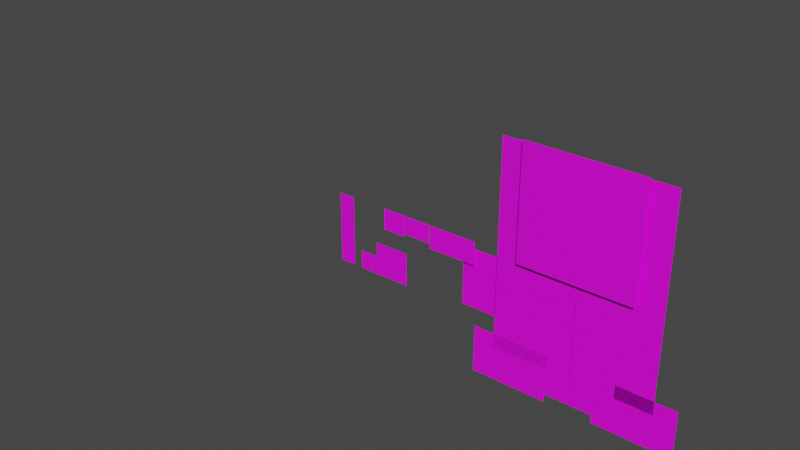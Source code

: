 # Source: Beegman.blend  (saved by Blender 2.91.10; exported with 4.5.12 LTS)
import bpy
from mathutils import Matrix  # noqa: F401  (used for matrix-valued properties, if any)

bpy.ops.wm.read_factory_settings(use_empty=True)
scene = bpy.context.scene
scene.name = 'Scene'

# ---- collections
col_collection = bpy.data.collections.new('Collection'); scene.collection.children.link(col_collection)

# ---- images (referenced by path relative to the original .blend; pixels are not part of the script)
import os
ASSET_DIR = os.environ.get("B2B_ASSET_DIR", "")  # directory of the original .blend (textures are referenced by path, not embedded)
HERE = os.path.dirname(os.path.abspath(__file__))  # packed textures are extracted next to this script under _unpacked/

def load_image(name, relpath, width, height, colorspace="sRGB"):
    """Load a texture the original file referenced (path relative to the .blend, or extracted next to this script)."""
    p = next((c for c in (os.path.join(HERE, relpath), os.path.join(ASSET_DIR, relpath)) if relpath and os.path.exists(c)), "")
    if p:
        img = bpy.data.images.load(p, check_existing=True)
        img.name = name
    else:  # same state as the original file: an image datablock whose file is absent (Cycles renders it pink)
        img = bpy.data.images.new(name, width, height)
        img.source = "FILE"
        img.filepath = "//" + (relpath or name)
    img.colorspace_settings.name = colorspace
    return img
img_fingergunmantex_psd = load_image('FingerGunManTex.psd', 'FingerGunManTex.psd', 1024, 1024, 'sRGB')
img_beegmantex_psd = load_image('BeegmanTex.psd', 'BeegmanTex.psd', 1024, 1024, 'sRGB')

# ---- materials (node trees are filled in below, after node groups)
mat_finger_gun_man = bpy.data.materials.new('Finger Gun Man')
mat_finger_gun_man.surface_render_method = 'BLENDED'
mat_finger_gun_man.blend_method = 'BLEND'
mat_finger_gun_man.use_transparent_shadow = False
mat_beegman = bpy.data.materials.new('Beegman')
mat_beegman.surface_render_method = 'BLENDED'
mat_beegman.blend_method = 'BLEND'
mat_beegman.use_transparent_shadow = False

# ---- material node trees
mat_finger_gun_man.use_nodes = True; mat_finger_gun_man.node_tree.nodes.clear()
_N = mat_finger_gun_man.node_tree.nodes; _L = mat_finger_gun_man.node_tree.links
n0 = _N.new('ShaderNodeOutputMaterial'); n0.name = 'Material Output'; n0.location = (300, 300)
n1 = _N.new('ShaderNodeBsdfPrincipled'); n1.name = 'Principled BSDF'; n1.location = (10, 300)
n1.distribution = 'GGX'
n1.subsurface_method = 'BURLEY'
n1.inputs[3].default_value = 1.45
n1.inputs[27].default_value = (0.0, 0.0, 0.0, 1.0)
n1.inputs[28].default_value = 1.0
n2 = _N.new('ShaderNodeTexCoord'); n2.name = 'Texture Coordinate'; n2.location = (-822, 148)
n3 = _N.new('ShaderNodeMapping'); n3.name = 'Mapping'; n3.location = (-612, 165)
n3.width = 240
n4 = _N.new('ShaderNodeTexImage'); n4.name = 'Image Texture'; n4.location = (-322, 226)
n4.image = img_fingergunmantex_psd
_L.new(n1.outputs[0], n0.inputs[0])
_L.new(n4.outputs[0], n1.inputs[0])
_L.new(n3.outputs[0], n4.inputs[0])
_L.new(n2.outputs[2], n3.inputs[0])
_L.new(n4.outputs[1], n1.inputs[4])
n0.is_active_output = True
mat_beegman.use_nodes = True; mat_beegman.node_tree.nodes.clear()
_N = mat_beegman.node_tree.nodes; _L = mat_beegman.node_tree.links
n0 = _N.new('ShaderNodeOutputMaterial'); n0.name = 'Material Output'; n0.location = (300, 300)
n1 = _N.new('ShaderNodeBsdfPrincipled'); n1.name = 'Principled BSDF'; n1.location = (10, 300)
n1.distribution = 'GGX'
n1.subsurface_method = 'BURLEY'
n1.inputs[3].default_value = 1.45
n1.inputs[27].default_value = (0.0, 0.0, 0.0, 1.0)
n1.inputs[28].default_value = 1.0
n2 = _N.new('ShaderNodeTexCoord'); n2.name = 'Texture Coordinate'; n2.location = (-822, 148)
n3 = _N.new('ShaderNodeMapping'); n3.name = 'Mapping'; n3.location = (-612, 165)
n3.width = 240
n4 = _N.new('ShaderNodeTexImage'); n4.name = 'Image Texture'; n4.location = (-322, 226)
n4.image = img_beegmantex_psd
_L.new(n1.outputs[0], n0.inputs[0])
_L.new(n4.outputs[0], n1.inputs[0])
_L.new(n3.outputs[0], n4.inputs[0])
_L.new(n2.outputs[2], n3.inputs[0])
_L.new(n4.outputs[1], n1.inputs[4])
n0.is_active_output = True

# ---- world
world_world = bpy.data.worlds.new('World'); scene.world = world_world
world_world.use_nodes = True; world_world.node_tree.nodes.clear()
_N = world_world.node_tree.nodes; _L = world_world.node_tree.links
n0 = _N.new('ShaderNodeOutputWorld'); n0.name = 'World Output'; n0.location = (300, 300)
n1 = _N.new('ShaderNodeBackground'); n1.name = 'Background'; n1.location = (10, 300)
n1.inputs[0].default_value = (0.05088, 0.05088, 0.05088, 1.0)
_L.new(n1.outputs[0], n0.inputs[0])
n0.is_active_output = True
world_world.color = (0.05088, 0.05088, 0.05088)
world_world.use_sun_shadow = False
world_world.sun_shadow_jitter_overblur = 0.0

# ---- meshes
me_fingergunman = bpy.data.meshes.new('FingerGunMan')
me_fingergunman.from_pydata([(-0.4748, -0.05, 1.028), (0.4748, -0.05, 1.028), (-0.4748, -0.05, 1.978), (0.4748, -0.05, 1.978), (-0.3631, -2.607e-10, 0.005964), (0.3631, -2.607e-10, 0.005964), (-0.3631, -4.127e-08, 0.9442), (0.3631, -4.127e-08, 0.9442), (0.4934, 0.035, 0.4662), (0.993, 0.035, 0.4662), (0.4934, 0.035, 0.9658), (0.993, 0.035, 0.9658), (-0.3631, -1.051e-08, 0.2405), (-0.3631, -2.077e-08, 0.4751), (-0.3631, -3.102e-08, 0.7096), (0.3631, -3.102e-08, 0.7096), (0.3631, -2.077e-08, 0.4751), (0.3631, -1.051e-08, 0.2405)], [], [(0, 1, 3, 2), (14, 15, 7, 6), (8, 9, 11, 10), (4, 5, 17, 12), (12, 17, 16, 13), (13, 16, 15, 14)])
_uv = me_fingergunman.uv_layers.new(name='UVMap')
_uv.uv.foreach_set('vector', [0.7109, 0.0, 0.7109, 0.7109, 0.0, 0.7109, 0.0, 0.0, 0.0006394, 0.3416, 0.7108, 0.3416, 0.7108, 0.7134, 0.0006394, 0.7134, 1.0, 1.0, 0.6406, 1.0, 0.6406, 0.6406, 1.0, 0.6406, 0.1682, 0.2288, 0.5433, 0.2288, 0.5433, 0.35, 0.1682, 0.35, 0.1682, 0.35, 0.5433, 0.35, 0.5433, 0.4711, 0.1682, 0.4711, 0.1682, 0.4711, 0.5433, 0.4711, 0.5433, 0.5171, 0.1682, 0.5171])
me_fingergunman.materials.append(mat_finger_gun_man)
me_fingergunman.use_remesh_fix_poles = True
me_fingergunman.use_remesh_preserve_attributes = False
me_fingergunman.use_mirror_vertex_groups = False
me_fingergunman.update()
me_plane = bpy.data.meshes.new('Plane')
me_plane.from_pydata([(-0.6671, 1.777e-09, 0.8732), (0.6671, 1.777e-09, 0.8732), (-0.6671, 5.832e-08, 0.2282), (0.6671, 5.832e-08, 0.2282), (-0.6671, -5.782e-09, 1.943), (0.6671, -5.782e-09, 1.943), (-0.6671, -2.002e-09, 1.9), (0.6671, -2.002e-09, 1.9), (0.1991, 1.846e-08, 0.3396), (0.8467, 1.846e-08, 0.3396), (0.1991, 1.846e-08, -0.06049), (0.8467, 1.846e-08, -0.06049), (-1.818, 8.569e-08, 0.7201), (-1.513, 8.569e-08, 0.7201), (-1.818, 8.569e-08, 0.4372), (-1.513, 8.569e-08, 0.4372), (-1.979, 8.569e-08, 0.5951), (-1.818, 8.569e-08, 0.5951), (-1.979, 8.569e-08, 0.4372), (-1.818, 8.569e-08, 0.4372), (-2.194, 8.569e-08, 1.042), (-2.053, 8.569e-08, 1.042), (-2.194, 8.569e-08, 0.4372), (-2.053, 8.569e-08, 0.4372), (-1.289, 1.398e-07, 1.046), (-0.8711, 1.398e-07, 1.046), (-1.289, 1.398e-07, 0.8509), (-0.8711, 1.398e-07, 0.8509), (-1.539, 1.398e-07, 1.046), (-1.299, 1.398e-07, 1.046), (-1.539, 1.398e-07, 0.8893), (-1.299, 1.398e-07, 0.8893), (-1.738, 1.398e-07, 1.046), (-1.542, 1.398e-07, 1.046), (-1.738, 1.398e-07, 0.8653), (-1.542, 1.398e-07, 0.8653), (-0.8467, 1.846e-08, -0.06049), (-0.1991, 1.846e-08, -0.06049), (-0.8467, 1.846e-08, 0.3396), (-0.1991, 1.846e-08, 0.3396)], [], [(0, 1, 3, 2), (6, 7, 1, 0), (4, 5, 7, 6), (8, 9, 11, 10), (12, 13, 15, 14), (16, 17, 19, 18), (20, 21, 23, 22), (24, 25, 27, 26), (28, 29, 31, 30), (32, 33, 35, 34), (39, 37, 36, 38)])
_uv = me_plane.uv_layers.new(name='UVMap')
_uv.uv.foreach_set('vector', [1.0, 0.4834, 2.359e-05, 0.4834, 2.359e-05, 3.726e-05, 1.0, 3.726e-05, 1.0, 0.5157, 2.359e-05, 0.5157, 2.359e-05, 0.4834, 1.0, 0.4834, 1.0, 0.545, 2.359e-05, 0.545, 2.359e-05, 0.5157, 1.0, 0.5157, 0.4868, 0.8469, 0.001452, 0.8469, 0.001452, 0.545, 0.4868, 0.545, 0.7154, 0.7569, 0.4868, 0.7569, 0.4868, 0.5449, 0.7154, 0.5449, 0.8365, 0.6628, 0.7159, 0.6628, 0.7159, 0.5445, 0.8365, 0.5445, 0.9975, 1.001, 0.8921, 1.001, 0.8921, 0.547, 0.9975, 0.547, 0.319, 0.9987, 0.005931, 0.9987, 0.005931, 0.8527, 0.319, 0.8527, 0.5067, 0.9987, 0.3269, 0.9987, 0.3269, 0.8875, 0.5067, 0.8875, 0.6555, 0.9987, 0.5091, 0.9987, 0.5091, 0.8635, 0.6555, 0.8635, 0.4868, 0.8469, 0.4868, 0.545, 0.001452, 0.545, 0.001452, 0.8469])
me_plane.materials.append(mat_beegman)
me_plane.use_remesh_fix_poles = True
me_plane.use_remesh_preserve_attributes = False
me_plane.use_mirror_vertex_groups = False
me_plane.update()
arm_fingergunman = bpy.data.armatures.new('FingerGunMan')  # bones are not reproduced

# ---- objects
ob_fingergunman = bpy.data.objects.new('FingerGunMan', me_fingergunman)
ob_fingergunman_rig = bpy.data.objects.new('FingerGunMan_Rig', arm_fingergunman)
ob_beegman = bpy.data.objects.new('Beegman', me_plane)

# ---- transforms, parenting, visibility, modifiers, constraints
ob_fingergunman.parent = ob_fingergunman_rig
ob_fingergunman.matrix_parent_inverse = Matrix(((-1.0, -3.258e-07, 0.0, -0.0), (3.258e-07, -1.0, -0.0, 0.0), (0.0, -0.0, 1.0, -0.0), (-0.0, 0.0, -0.0, 1.0)))
ob_fingergunman.location = (0.0, 0.0, 0.0)
ob_fingergunman.rotation_euler = (0.0, -3.142, 3.258e-07)
ob_fingergunman.scale = (-1.0, -1.0, -1.0)
ob_fingergunman.lineart.crease_threshold = 0.0
_vg = ob_fingergunman.vertex_groups.new(name='Body.000')
for _i, _w in zip([4, 5, 12, 17], [1.0, 1.0, 0.5, 0.5]): _vg.add([_i], _w, 'REPLACE')
_vg = ob_fingergunman.vertex_groups.new(name='Body.001')
for _i, _w in zip([12, 13, 16, 17], [0.5, 0.5, 0.5, 0.5]): _vg.add([_i], _w, 'REPLACE')
_vg = ob_fingergunman.vertex_groups.new(name='Body.002')
for _i, _w in zip([13, 14, 15, 16], [0.5, 0.5, 0.5, 0.5]): _vg.add([_i], _w, 'REPLACE')
_vg = ob_fingergunman.vertex_groups.new(name='Body.003')
for _i, _w in zip([6, 7, 14, 15], [1.0, 1.0, 0.5, 0.5]): _vg.add([_i], _w, 'REPLACE')
_vg = ob_fingergunman.vertex_groups.new(name='Head')
_vg.add([0, 1, 2, 3], 1.0, 'REPLACE')
_vg = ob_fingergunman.vertex_groups.new(name='Hand')
_vg.add([8, 9, 10, 11], 1.0, 'REPLACE')
_m = ob_fingergunman.modifiers.new('Armature', 'ARMATURE')
_m.object = ob_fingergunman_rig
ob_fingergunman_rig.location = (0.0, 0.0, 0.0)
ob_fingergunman_rig.rotation_euler = (0.0, 0.0, 6.283)
ob_fingergunman_rig.lineart.crease_threshold = 0.0
ob_beegman.location = (0.0, 0.0, 0.0)
ob_beegman.lineart.crease_threshold = 0.0

# ---- collection membership
col_collection.objects.link(ob_fingergunman)
col_collection.objects.link(ob_fingergunman_rig)
col_collection.objects.link(ob_beegman)

# ---- scene / render settings (as saved in the file)
scene.frame_start = 1; scene.frame_end = 48; scene.frame_set(30)
scene.render.engine = 'BLENDER_EEVEE_NEXT'
scene.cycles.use_denoising = False
scene.cycles.samples = 128
scene.cycles.sampling_pattern = 'TABULATED_SOBOL'
scene.cycles.use_adaptive_sampling = False
scene.cycles.use_light_tree = False
scene.view_settings.view_transform = 'Filmic'
bpy.context.view_layer.update()

# ---- added for rendering (the .blend has no active camera and no usable light): camera, sun
cam_auto = bpy.data.cameras.new('AutoCamera')
cam_auto.lens = 50.0
cam_auto.sensor_width = 36.0
cam_auto.clip_end = 1000.0
ob_auto_camera = bpy.data.objects.new('AutoCamera', cam_auto)
scene.collection.objects.link(ob_auto_camera)
ob_auto_camera.location = (3.28626, -5.83878, 4.84631)
ob_auto_camera.rotation_euler = (1.09748, -7.21219e-08, 0.694738)
scene.camera = ob_auto_camera
light_auto_sun = bpy.data.lights.new('AutoSun', 'SUN')
light_auto_sun.energy = 3.0
light_auto_sun.angle = 0.0523599
ob_auto_sun = bpy.data.objects.new('AutoSun', light_auto_sun)
scene.collection.objects.link(ob_auto_sun)
ob_auto_sun.rotation_euler = (0.872665, 0.174533, 0.523599)
bpy.context.view_layer.update()
